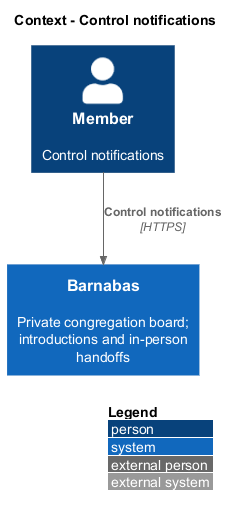

The diagram above was rendered by PlantUML. Its source (embedded in the PNG):
@startuml
!include <C4/C4_Context>
LAYOUT_WITH_LEGEND()
title Context - Control notifications
Person(actor, "Member", "Control notifications")
System(barnabas, "Barnabas", "Private congregation board; introductions and in-person handoffs")
Rel(actor, barnabas, "Control notifications", "HTTPS")
@enduml